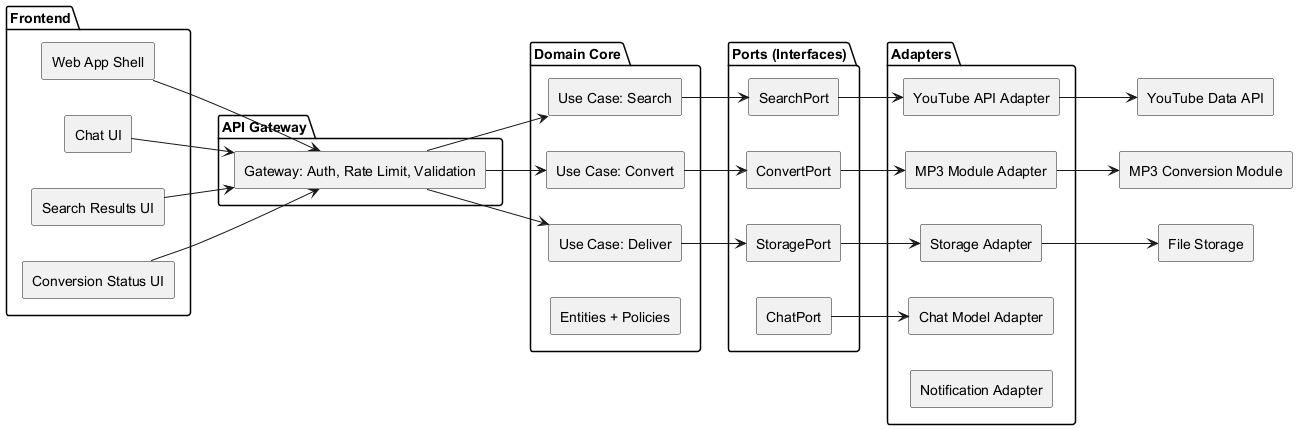

The diagram above was rendered by PlantUML. Its source (embedded in the PNG):
@startuml
' Component Architecture (Clean + Hexagonal)
left to right direction
skinparam componentStyle rectangle

package "Frontend" {
  [Web App Shell] as UI1
  [Chat UI] as UI2
  [Search Results UI] as UI3
  [Conversion Status UI] as UI4
}

package "API Gateway" {
  [Gateway: Auth, Rate Limit, Validation] as APIGW
}

package "Domain Core" {
  [Use Case: Search] as UC1
  [Use Case: Convert] as UC2
  [Use Case: Deliver] as UC3
  [Entities + Policies] as ENT
}

package "Ports (Interfaces)" {
  [SearchPort] as P1
  [ConvertPort] as P2
  [StoragePort] as P3
  [ChatPort] as P4
}

package "Adapters" {
  [YouTube API Adapter] as A1
  [MP3 Module Adapter] as A2
  [Storage Adapter] as A3
  [Chat Model Adapter] as A4
  [Notification Adapter] as A5
}

[YouTube Data API] as YT
[MP3 Conversion Module] as MOD
[File Storage] as STORE

UI1 --> APIGW
UI2 --> APIGW
UI3 --> APIGW
UI4 --> APIGW

APIGW --> UC1
APIGW --> UC2
APIGW --> UC3

UC1 --> P1
UC2 --> P2
UC3 --> P3

P1 --> A1
P2 --> A2
P3 --> A3
P4 --> A4

A1 --> YT
A2 --> MOD
A3 --> STORE
@enduml